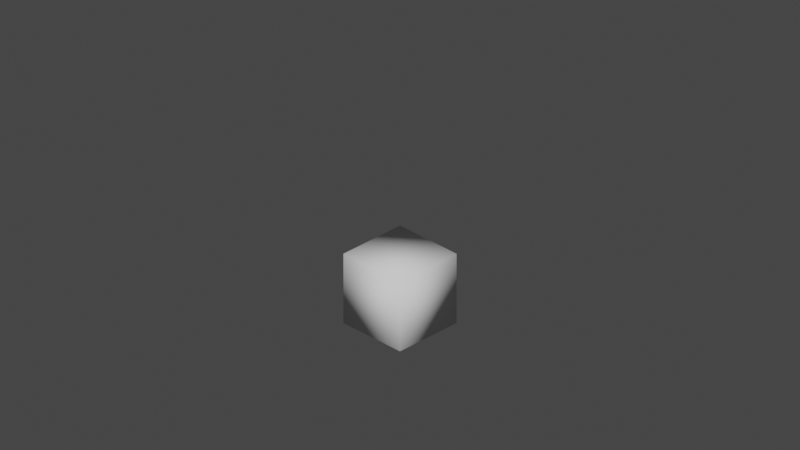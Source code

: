 # Source: test_2.blend  (saved by Blender 2.93.21; exported with 4.5.12 LTS)
import bpy
from mathutils import Matrix  # noqa: F401  (used for matrix-valued properties, if any)

bpy.ops.wm.read_factory_settings(use_empty=True)
scene = bpy.context.scene
scene.name = 'Scene'

# ---- collections
col_collection = bpy.data.collections.new('Collection'); scene.collection.children.link(col_collection)

# ---- world
world_world = bpy.data.worlds.new('World'); scene.world = world_world
world_world.use_nodes = True; world_world.node_tree.nodes.clear()
_N = world_world.node_tree.nodes; _L = world_world.node_tree.links
n0 = _N.new('ShaderNodeOutputWorld'); n0.name = 'World Output'; n0.location = (300, 300)
n1 = _N.new('ShaderNodeBackground'); n1.name = 'Background'; n1.location = (10, 300)
n1.inputs[0].default_value = (0.05088, 0.05088, 0.05088, 1.0)
_L.new(n1.outputs[0], n0.inputs[0])
n0.is_active_output = True
world_world.color = (0.05088, 0.05088, 0.05088)
world_world.use_sun_shadow = False
world_world.sun_shadow_jitter_overblur = 0.0

# ---- cameras
cam_camera = bpy.data.cameras.new('Camera')
cam_camera.type = 'ORTHO'
cam_camera.clip_start = 0.001
cam_camera.clip_end = 100.0
cam_camera.ortho_scale = 20.0

# ---- meshes
me_cube = bpy.data.meshes.new('Cube')
me_cube.from_pydata([(-1.0, -1.0, -1.0), (-1.0, -1.0, 1.0), (-1.0, 1.0, -1.0), (-1.0, 1.0, 1.0), (1.0, -1.0, -1.0), (1.0, -1.0, 1.0), (1.0, 1.0, -1.0), (1.0, 1.0, 1.0)], [], [(0, 1, 3, 2), (2, 3, 7, 6), (6, 7, 5, 4), (4, 5, 1, 0), (2, 6, 4, 0), (7, 3, 1, 5)])
me_cube.polygons.foreach_set('use_smooth', [True] * 6)
_uv = me_cube.uv_layers.new(name='UVMap')
_uv.uv.foreach_set('vector', [0.375, 0.0, 0.625, 0.0, 0.625, 0.25, 0.375, 0.25, 0.375, 0.25, 0.625, 0.25, 0.625, 0.5, 0.375, 0.5, 0.375, 0.5, 0.625, 0.5, 0.625, 0.75, 0.375, 0.75, 0.375, 0.75, 0.625, 0.75, 0.625, 1.0, 0.375, 1.0, 0.125, 0.5, 0.375, 0.5, 0.375, 0.75, 0.125, 0.75, 0.625, 0.5, 0.875, 0.5, 0.875, 0.75, 0.625, 0.75])
me_cube.use_remesh_fix_poles = True
me_cube.use_remesh_preserve_attributes = False
me_cube.use_mirror_vertex_groups = False
me_cube.update()

# ---- objects
ob_camera = bpy.data.objects.new('Camera', cam_camera)
ob_cube = bpy.data.objects.new('Cube', me_cube)

# ---- transforms, parenting, visibility, modifiers, constraints
ob_camera.location = (10.0, -10.0, 10.0)
ob_camera.rotation_euler = (1.047, -0.0, 0.7854)
ob_camera.lock_rotations_4d = False
ob_camera.empty_display_type = 'ARROWS'
ob_camera.color = (0.0, 0.0, 0.0, 0.0)
ob_camera.display_type = 'WIRE'
ob_camera.lineart.crease_threshold = 0.0
ob_cube.location = (0.0, 0.0, 0.0)
ob_cube.lineart.crease_threshold = 0.0

# ---- collection membership
col_collection.objects.link(ob_camera)
col_collection.objects.link(ob_cube)

# ---- scene / render settings (as saved in the file)
scene.camera = ob_camera
scene.frame_start = 1; scene.frame_end = 12; scene.frame_set(1)
scene.render.engine = 'BLENDER_EEVEE_NEXT'
scene.render.filter_size = 2.0
scene.cycles.use_denoising = False
scene.cycles.samples = 128
scene.cycles.sampling_pattern = 'TABULATED_SOBOL'
scene.cycles.use_adaptive_sampling = False
scene.cycles.use_light_tree = False
scene.view_settings.view_transform = 'Filmic'
bpy.context.view_layer.update()

# ---- added for rendering (the .blend has no usable light): sun
light_auto_sun = bpy.data.lights.new('AutoSun', 'SUN')
light_auto_sun.energy = 3.0
light_auto_sun.angle = 0.0523599
ob_auto_sun = bpy.data.objects.new('AutoSun', light_auto_sun)
scene.collection.objects.link(ob_auto_sun)
ob_auto_sun.rotation_euler = (0.872665, 0.174533, 0.523599)
bpy.context.view_layer.update()
